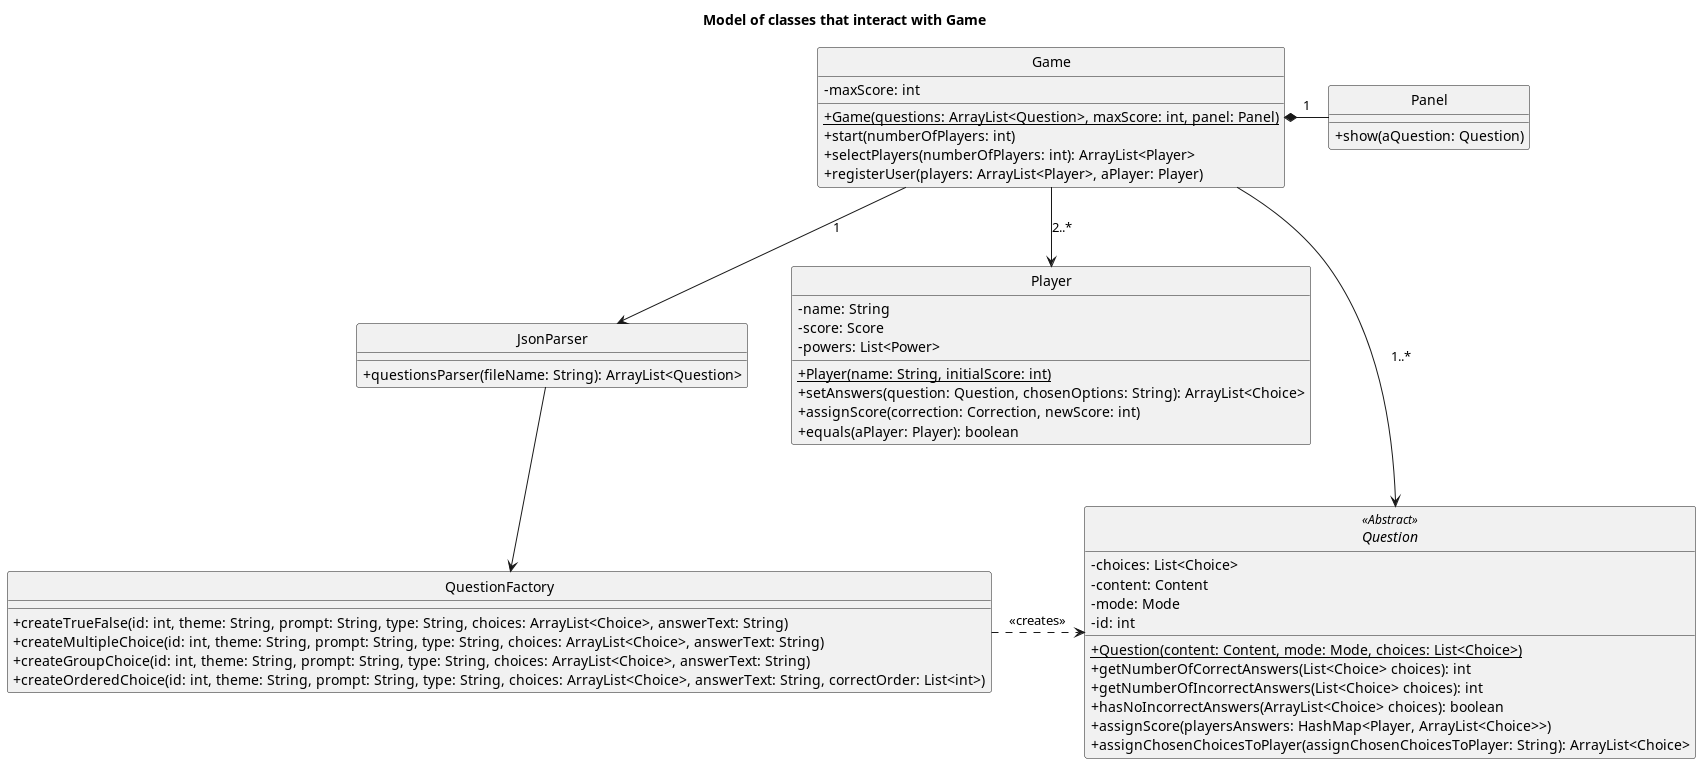

The diagram above was rendered by PlantUML. Its source (embedded in the PNG):
@startuml

skinparam monochrome true
hide circle
skinparam classAttributeIconSize 0

title: Model of classes that interact with Game

class Game{
-maxScore: int
+{static}Game(questions: ArrayList<Question>, maxScore: int, panel: Panel)
+start(numberOfPlayers: int)
+selectPlayers(numberOfPlayers: int): ArrayList<Player>
+registerUser(players: ArrayList<Player>, aPlayer: Player)
}

class Panel{
+show(aQuestion: Question)
}

abstract class Question{
-choices: List<Choice>
-content: Content
-mode: Mode
-id: int
+{static}Question(content: Content, mode: Mode, choices: List<Choice>)
+getNumberOfCorrectAnswers(List<Choice> choices): int
+getNumberOfIncorrectAnswers(List<Choice> choices): int
+hasNoIncorrectAnswers(ArrayList<Choice> choices): boolean
+assignScore(playersAnswers: HashMap<Player, ArrayList<Choice>>)
+assignChosenChoicesToPlayer(assignChosenChoicesToPlayer: String): ArrayList<Choice>
}

class Player{
-name: String
-score: Score
-powers: List<Power>
+{static}Player(name: String, initialScore: int)
+setAnswers(question: Question, chosenOptions: String): ArrayList<Choice>
+assignScore(correction: Correction, newScore: int)
+equals(aPlayer: Player): boolean
}

class JsonParser{
+questionsParser(fileName: String): ArrayList<Question>
}

class QuestionFactory{
+createTrueFalse(id: int, theme: String, prompt: String, type: String, choices: ArrayList<Choice>, answerText: String)
+createMultipleChoice(id: int, theme: String, prompt: String, type: String, choices: ArrayList<Choice>, answerText: String)
+createGroupChoice(id: int, theme: String, prompt: String, type: String, choices: ArrayList<Choice>, answerText: String)
+createOrderedChoice(id: int, theme: String, prompt: String, type: String, choices: ArrayList<Choice>, answerText: String, correctOrder: List<int>)

}

Game *- Panel:1
Game --> Question:1..*
Game --> Player:2..*
Game --> JsonParser:1

JsonParser --> QuestionFactory
QuestionFactory .> Question: "<<creates>>"

Question <<Abstract>>

@enduml